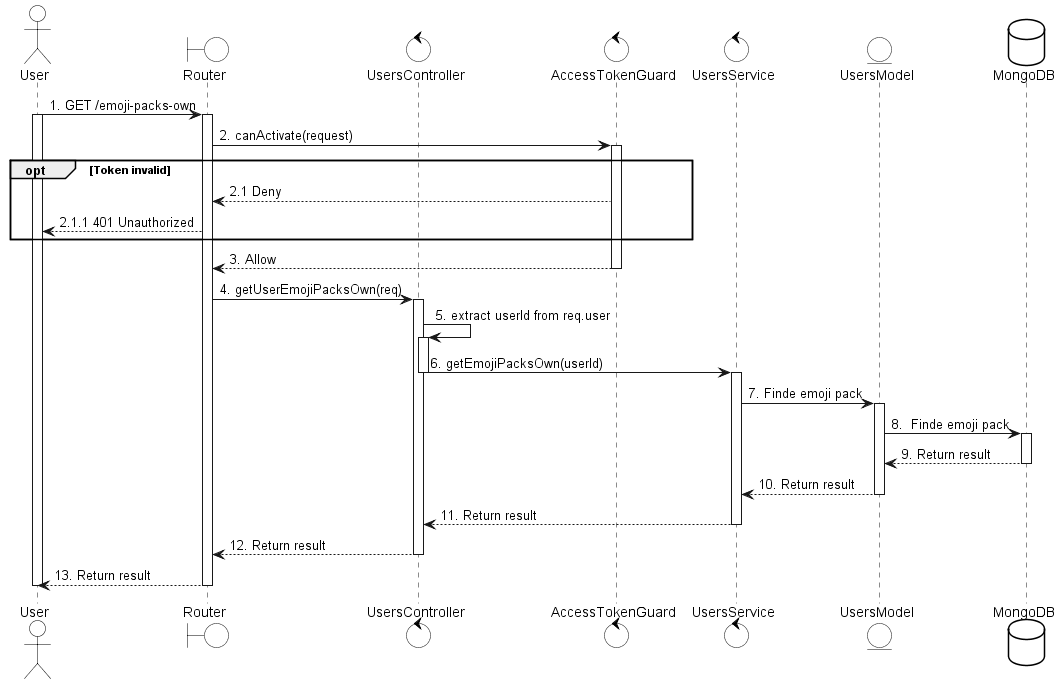

The diagram above was rendered by PlantUML. Its source (embedded in the PNG):
@startuml
skinparam {
  ActorBackgroundColor #FFFFFF
  BoundaryBackgroundColor #FFFFFF
  ControlBackgroundColor #FFFFFF
  EntityBackgroundColor #FFFFFF
  DatabaseBackgroundColor #FFFFFF
  ActorBorderColor black
  BoundaryBorderColor black
  ControlBorderColor black
  EntityBorderColor black
  DatabaseBorderColor black
}

actor User
boundary Router
control UsersController
control AccessTokenGuard
control UsersService
entity UsersModel
database MongoDB

User -> Router: 1. GET /emoji-packs-own
activate User
activate Router

Router -> AccessTokenGuard: 2. canActivate(request)
activate AccessTokenGuard

opt Token invalid
  AccessTokenGuard --> Router: 2.1 Deny
  Router --> User: 2.1.1 401 Unauthorized
end

AccessTokenGuard --> Router: 3. Allow
deactivate AccessTokenGuard

Router -> UsersController: 4. getUserEmojiPacksOwn(req)
activate UsersController

UsersController -> UsersController: 5. extract userId from req.user
activate UsersController
UsersController -> UsersService: 6. getEmojiPacksOwn(userId)
deactivate UsersController
activate UsersService

UsersService -> UsersModel: 7. Finde emoji pack
activate UsersModel

UsersModel -> MongoDB: 8.  Finde emoji pack
activate MongoDB
MongoDB --> UsersModel: 9. Return result
deactivate MongoDB

UsersModel --> UsersService: 10. Return result
deactivate UsersModel

UsersService --> UsersController: 11. Return result
deactivate UsersService

UsersController --> Router: 12. Return result
deactivate UsersController

Router --> User: 13. Return result
deactivate Router
deactivate User

@enduml